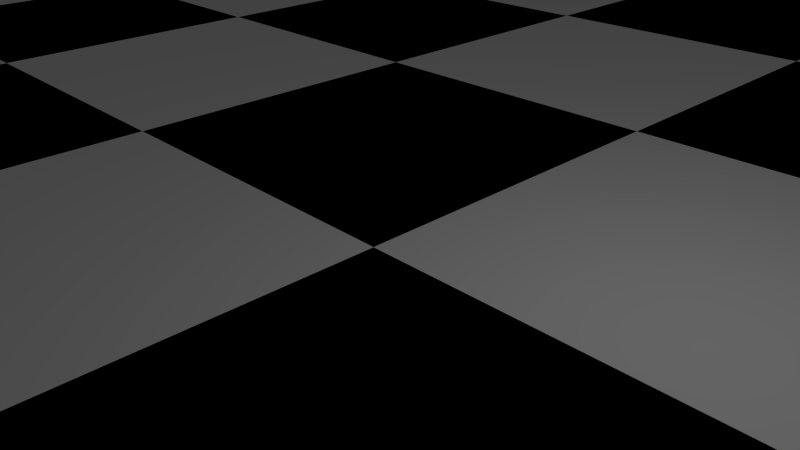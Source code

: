 # Source: chess_board.blend  (saved by Blender 2.76.0; exported with 4.5.12 LTS)
import bpy
from mathutils import Matrix  # noqa: F401  (used for matrix-valued properties, if any)

bpy.ops.wm.read_factory_settings(use_empty=True)
scene = bpy.context.scene
scene.name = 'Scene'

# ---- collections
col_collection_1 = bpy.data.collections.new('Collection 1'); scene.collection.children.link(col_collection_1)

# ---- materials (node trees are filled in below, after node groups)
mat_black = bpy.data.materials.new('Black')
mat_black.alpha_threshold = 0.0
mat_black.use_transparent_shadow = False
mat_black.diffuse_color = (0.0, 0.0, 0.0, 1.0)
mat_black.roughness = 0.5
mat_black.line_color = (0.0, 0.0, 0.0, 1.0)
mat_white = bpy.data.materials.new('White')
mat_white.alpha_threshold = 0.0
mat_white.use_transparent_shadow = False
mat_white.diffuse_color = (1.0, 1.0, 1.0, 1.0)
mat_white.roughness = 0.5

# ---- material node trees

# ---- world
world_world = bpy.data.worlds.new('World'); scene.world = world_world
world_world.color = (0.05088, 0.05088, 0.05088)
world_world.use_sun_shadow = False
world_world.sun_shadow_jitter_overblur = 0.0
world_world.cycles.sampling_method = 'MANUAL'
world_world.cycles.sample_map_resolution = 256

# ---- cameras
cam_camera = bpy.data.cameras.new('Camera')
cam_camera.clip_end = 100.0
cam_camera.lens = 35.0
cam_camera.sensor_width = 32.0
cam_camera.sensor_height = 18.0
cam_camera.ortho_scale = 7.314
cam_camera.dof.focus_distance = 0.0
cam_camera.dof.aperture_fstop = 128.0

# ---- lights
light_lamp = bpy.data.lights.new('Lamp', 'POINT')
light_lamp.transmission_factor = 0.0
light_lamp.cutoff_distance = 30.0
light_lamp.energy = 100.0
light_lamp.shadow_buffer_clip_start = 1.001
light_lamp.shadow_soft_size = 0.1
light_lamp.shadow_maximum_resolution = 0.006
light_lamp.use_absolute_resolution = True
light_lamp.cycles.use_multiple_importance_sampling = False

# ---- meshes
me_cube = bpy.data.meshes.new('Cube')
me_cube.from_pydata([(-24.0, -24.0, 0.0), (-18.0, -24.0, 0.0), (-12.0, -24.0, 0.0), (-24.0, -18.0, 0.0), (-18.0, -18.0, 0.0), (-12.0, -18.0, 0.0), (-24.0, -12.0, 0.0), (-18.0, -12.0, 0.0), (-12.0, -12.0, 0.0), (-6.0, -24.0, 0.0), (0.0, -24.0, 0.0), (-6.0, -18.0, 0.0), (0.0, -18.0, 0.0), (-6.0, -12.0, 0.0), (0.0, -12.0, 0.0), (6.0, -24.0, 0.0), (12.0, -24.0, 0.0), (6.0, -18.0, 0.0), (12.0, -18.0, 0.0), (6.0, -12.0, 0.0), (12.0, -12.0, 0.0), (18.0, -24.0, 0.0), (24.0, -24.0, 0.0), (18.0, -18.0, 0.0), (24.0, -18.0, 0.0), (18.0, -12.0, 0.0), (24.0, -12.0, 0.0), (-24.0, -12.0, 0.0), (-18.0, -12.0, 0.0), (-12.0, -12.0, 0.0), (-24.0, -6.0, 0.0), (-18.0, -6.0, 0.0), (-12.0, -6.0, 0.0), (-24.0, 0.0, 0.0), (-18.0, 0.0, 0.0), (-12.0, 0.0, 0.0), (-6.0, -12.0, 0.0), (0.0, -12.0, 0.0), (-6.0, -6.0, 0.0), (0.0, -6.0, 0.0), (-6.0, 0.0, 0.0), (0.0, 0.0, 0.0), (6.0, -12.0, 0.0), (12.0, -12.0, 0.0), (6.0, -6.0, 0.0), (12.0, -6.0, 0.0), (6.0, 0.0, 0.0), (12.0, 0.0, 0.0), (18.0, -12.0, 0.0), (24.0, -12.0, 0.0), (18.0, -6.0, 0.0), (24.0, -6.0, 0.0), (18.0, 0.0, 0.0), (24.0, 0.0, 0.0), (-24.0, 0.0, 0.0), (-18.0, 0.0, 0.0), (-12.0, 0.0, 0.0), (-24.0, 6.0, 0.0), (-18.0, 6.0, 0.0), (-12.0, 6.0, 0.0), (-24.0, 12.0, 0.0), (-18.0, 12.0, 0.0), (-12.0, 12.0, 0.0), (-6.0, 0.0, 0.0), (0.0, 0.0, 0.0), (-6.0, 6.0, 0.0), (0.0, 6.0, 0.0), (-6.0, 12.0, 0.0), (0.0, 12.0, 0.0), (6.0, 0.0, 0.0), (12.0, 0.0, 0.0), (6.0, 6.0, 0.0), (12.0, 6.0, 0.0), (6.0, 12.0, 0.0), (12.0, 12.0, 0.0), (18.0, 0.0, 0.0), (24.0, 0.0, 0.0), (18.0, 6.0, 0.0), (24.0, 6.0, 0.0), (18.0, 12.0, 0.0), (24.0, 12.0, 0.0), (-24.0, 12.0, 0.0), (-18.0, 12.0, 0.0), (-12.0, 12.0, 0.0), (-24.0, 18.0, 0.0), (-18.0, 18.0, 0.0), (-12.0, 18.0, 0.0), (-24.0, 24.0, 0.0), (-18.0, 24.0, 0.0), (-12.0, 24.0, 0.0), (-6.0, 12.0, 0.0), (0.0, 12.0, 0.0), (-6.0, 18.0, 0.0), (0.0, 18.0, 0.0), (-6.0, 24.0, 0.0), (0.0, 24.0, 0.0), (6.0, 12.0, 0.0), (12.0, 12.0, 0.0), (6.0, 18.0, 0.0), (12.0, 18.0, 0.0), (6.0, 24.0, 0.0), (12.0, 24.0, 0.0), (18.0, 12.0, 0.0), (24.0, 12.0, 0.0), (18.0, 18.0, 0.0), (24.0, 18.0, 0.0), (18.0, 24.0, 0.0), (24.0, 24.0, 0.0)], [], [(0, 1, 4, 3), (1, 2, 5, 4), (3, 4, 7, 6), (4, 5, 8, 7), (2, 9, 11, 5), (9, 10, 12, 11), (5, 11, 13, 8), (11, 12, 14, 13), (10, 15, 17, 12), (15, 16, 18, 17), (12, 17, 19, 14), (17, 18, 20, 19), (16, 21, 23, 18), (21, 22, 24, 23), (18, 23, 25, 20), (23, 24, 26, 25), (27, 28, 31, 30), (28, 29, 32, 31), (30, 31, 34, 33), (31, 32, 35, 34), (29, 36, 38, 32), (36, 37, 39, 38), (32, 38, 40, 35), (38, 39, 41, 40), (37, 42, 44, 39), (42, 43, 45, 44), (39, 44, 46, 41), (44, 45, 47, 46), (43, 48, 50, 45), (48, 49, 51, 50), (45, 50, 52, 47), (50, 51, 53, 52), (54, 55, 58, 57), (55, 56, 59, 58), (57, 58, 61, 60), (58, 59, 62, 61), (56, 63, 65, 59), (63, 64, 66, 65), (59, 65, 67, 62), (65, 66, 68, 67), (64, 69, 71, 66), (69, 70, 72, 71), (66, 71, 73, 68), (71, 72, 74, 73), (70, 75, 77, 72), (75, 76, 78, 77), (72, 77, 79, 74), (77, 78, 80, 79), (81, 82, 85, 84), (82, 83, 86, 85), (84, 85, 88, 87), (85, 86, 89, 88), (83, 90, 92, 86), (90, 91, 93, 92), (86, 92, 94, 89), (92, 93, 95, 94), (91, 96, 98, 93), (96, 97, 99, 98), (93, 98, 100, 95), (98, 99, 101, 100), (97, 102, 104, 99), (102, 103, 105, 104), (99, 104, 106, 101), (104, 105, 107, 106)])
me_cube.polygons.foreach_set('material_index', [1, 0, 0, 1, 1, 0, 0, 1, 1, 0, 0, 1, 1, 0, 0, 1, 1, 0, 0, 1, 1, 0, 0, 1, 1, 0, 0, 1, 1, 0, 0, 1, 1, 0, 0, 1, 1, 0, 0, 1, 1, 0, 0, 1, 1, 0, 0, 1, 1, 0, 0, 1, 1, 0, 0, 1, 1, 0, 0, 1, 1, 0, 0, 1])
me_cube.materials.append(mat_black)
me_cube.materials.append(mat_white)
me_cube.use_remesh_preserve_volume = False
me_cube.use_remesh_preserve_attributes = False
me_cube.use_mirror_vertex_groups = False
me_cube.update()

# ---- objects
ob_chess_board = bpy.data.objects.new('Chess Board', me_cube)
ob_lamp = bpy.data.objects.new('Lamp', light_lamp)
ob_camera = bpy.data.objects.new('Camera', cam_camera)

# ---- transforms, parenting, visibility, modifiers, constraints
ob_chess_board.location = (0.0, 0.0, 0.1)
ob_chess_board.lock_rotations_4d = False
ob_chess_board.empty_display_type = 'ARROWS'
ob_chess_board.lineart.crease_threshold = 0.0
ob_lamp.location = (4.076, 1.005, 5.904)
ob_lamp.rotation_euler = (0.6503, 0.05522, 1.866)
ob_lamp.lock_rotations_4d = False
ob_lamp.empty_display_type = 'ARROWS'
ob_lamp.color = (0.0, 0.0, 0.0, 0.0)
ob_lamp.lineart.crease_threshold = 0.0
ob_camera.location = (7.481, -6.508, 5.344)
ob_camera.rotation_euler = (1.109, 0.01082, 0.8149)
ob_camera.lock_rotations_4d = False
ob_camera.empty_display_type = 'ARROWS'
ob_camera.color = (0.0, 0.0, 0.0, 0.0)
ob_camera.display_type = 'WIRE'
ob_camera.lineart.crease_threshold = 0.0

# ---- collection membership
col_collection_1.objects.link(ob_chess_board)
col_collection_1.objects.link(ob_lamp)
col_collection_1.objects.link(ob_camera)

# ---- scene / render settings (as saved in the file)
scene.camera = ob_camera
scene.frame_start = 1; scene.frame_end = 250; scene.frame_set(1)
scene.render.engine = 'BLENDER_EEVEE_NEXT'
scene.render.resolution_percentage = 50
scene.render.dither_intensity = 0.0
scene.cycles.use_denoising = False
scene.cycles.samples = 10
scene.cycles.sampling_pattern = 'TABULATED_SOBOL'
scene.cycles.light_sampling_threshold = 0.0
scene.cycles.use_adaptive_sampling = False
scene.cycles.use_light_tree = False
scene.cycles.blur_glossy = 0.0
scene.cycles.pixel_filter_type = 'GAUSSIAN'
scene.cycles.sample_clamp_indirect = 0.0
scene.view_settings.view_transform = 'Standard'
bpy.context.view_layer.update()
